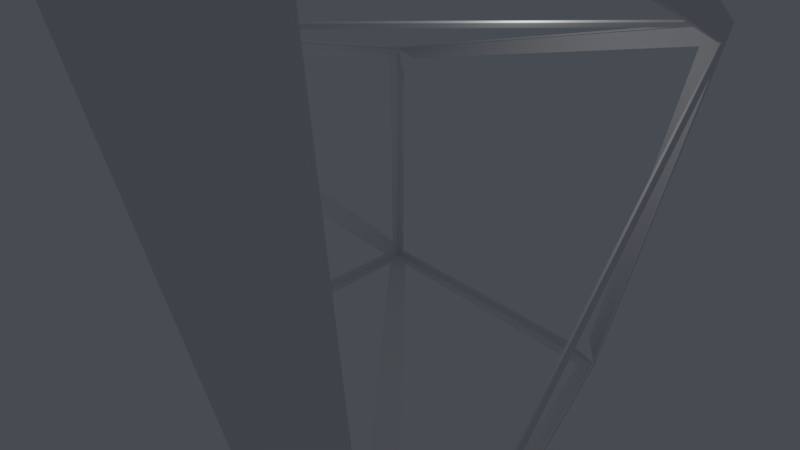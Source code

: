 # Source: beam.blend  (saved by Blender 2.79.0; exported with 4.5.12 LTS)
import bpy
from mathutils import Matrix  # noqa: F401  (used for matrix-valued properties, if any)

bpy.ops.wm.read_factory_settings(use_empty=True)
scene = bpy.context.scene
scene.name = 'Scene'

# ---- collections
col_collection_1 = bpy.data.collections.new('Collection 1'); scene.collection.children.link(col_collection_1)

# ---- materials (node trees are filled in below, after node groups)
mat_material_001 = bpy.data.materials.new('Material.001')
mat_material_001.alpha_threshold = 0.0
mat_material_001.use_transparent_shadow = False
mat_material_001.roughness = 0.5
mat_material_001.specular_intensity = 0.044
mat_material_001.line_color = (0.0, 0.0, 0.0, 1.0)

# ---- material node trees

# ---- world
world_world = bpy.data.worlds.new('World'); scene.world = world_world
world_world.color = (0.06301, 0.07036, 0.08438)
world_world.use_sun_shadow = False
world_world.sun_shadow_jitter_overblur = 0.0
world_world.cycles.sampling_method = 'MANUAL'

# ---- cameras
cam_camera = bpy.data.cameras.new('Camera')
cam_camera.clip_start = 0.05
cam_camera.lens = 12.28
cam_camera.sensor_width = 32.0
cam_camera.sensor_height = 18.0
cam_camera.ortho_scale = 7.314
cam_camera.lens_unit = 'FOV'
cam_camera.dof.focus_distance = 0.0
cam_camera.dof.aperture_fstop = 128.0

# ---- lights
light_lamp = bpy.data.lights.new('Lamp', 'POINT')
light_lamp.transmission_factor = 0.0
light_lamp.cutoff_distance = 30.0
light_lamp.energy = 100.0
light_lamp.shadow_buffer_clip_start = 1.001
light_lamp.shadow_soft_size = 0.1
light_lamp.shadow_maximum_resolution = 0.006
light_lamp.use_absolute_resolution = True

# ---- meshes
me_cube_045 = bpy.data.meshes.new('Cube.045')
me_cube_045.from_pydata([(-6.52, -6.52, -6.52), (-6.52, -6.52, 6.52), (-6.52, 6.52, -6.52), (-6.52, 6.52, 6.52), (6.52, -6.52, -6.52), (6.52, -6.52, 6.52), (6.52, 6.52, -6.52), (6.52, 6.52, 6.52), (-6.52, -5.997, 5.259), (-6.52, 5.259, -5.997), (-6.52, -5.997, -5.997), (-5.997, 6.52, 5.259), (5.259, 6.52, -5.997), (-5.997, 6.52, -5.997), (6.52, 5.997, 5.259), (6.52, -5.259, -5.997), (6.52, 5.997, -5.997), (5.997, -6.52, 5.259), (-5.259, -6.52, -5.997), (5.997, -6.52, -5.997), (5.259, 5.997, -6.52), (-5.997, -5.259, -6.52), (-5.997, 5.997, -6.52), (-5.259, 5.997, 6.52), (5.997, -5.259, 6.52), (5.997, 5.997, 6.52), (-6.52, -5.259, 5.997), (-6.52, 5.997, 5.997), (-6.52, 5.997, -5.259), (-5.259, 6.52, 5.997), (5.997, 6.52, 5.997), (5.997, 6.52, -5.259), (6.52, 5.259, 5.997), (6.52, -5.997, 5.997), (6.52, -5.997, -5.259), (5.259, -6.52, 5.997), (-5.997, -6.52, 5.997), (-5.997, -6.52, -5.259), (5.997, 5.259, -6.52), (5.997, -5.997, -6.52), (-5.259, -5.997, -6.52), (-5.997, 5.259, 6.52), (-5.997, -5.997, 6.52), (5.259, -5.997, 6.52)], [], [(2, 0, 10, 9), (0, 1, 8, 10), (3, 6, 12, 11), (6, 2, 13, 12), (2, 3, 11, 13), (4, 6, 16, 15), (6, 7, 14, 16), (5, 0, 18, 17), (0, 4, 19, 18), (4, 5, 17, 19), (6, 0, 21, 20), (0, 2, 22, 21), (2, 6, 20, 22), (3, 5, 24, 23), (5, 7, 25, 24), (7, 3, 23, 25), (1, 3, 27, 26), (3, 2, 28, 27), (3, 7, 30, 29), (7, 6, 31, 30), (6, 3, 29, 31), (7, 5, 33, 32), (5, 4, 34, 33), (5, 1, 36, 35), (1, 0, 37, 36), (0, 5, 35, 37), (6, 4, 39, 38), (4, 0, 40, 39), (0, 6, 38, 40), (3, 1, 42, 41), (1, 5, 43, 42), (5, 3, 41, 43)])
_uv = me_cube_045.uv_layers.new(name='UVMap')
_uv.uv.foreach_set('vector', [0.0, 0.0, -1.0, 0.0, -0.9599, 0.04006, -0.09672, 0.04006, 0.0, 0.0, 0.0, 1.0, 0.04006, 0.9033, 0.04006, 0.04006, 0.0, 0.0, 1.0, -1.0, 0.9033, -0.9599, 0.04006, -0.09672, 0.0, 0.0, -1.0, 0.0, -0.9599, 0.04006, -0.09672, 0.04006, 0.0, 0.0, 0.0, 1.0, 0.04006, 0.9033, 0.04006, 0.04006, 0.0, 0.0, 1.0, 0.0, 0.9599, 0.04006, 0.09672, 0.04006, 0.0, 0.0, 0.0, 1.0, -0.04006, 0.9033, -0.04006, 0.04006, 0.0, 0.0, -1.0, -1.0, -0.9033, -0.9599, -0.04006, -0.09672, 0.0, 0.0, 1.0, 0.0, 0.9599, 0.04006, 0.09672, 0.04006, 0.0, 0.0, 0.0, 1.0, -0.04006, 0.9033, -0.04006, 0.04006, 0.0, 0.0, -1.0, -1.0, -0.9599, -0.9033, -0.09672, -0.04006, 0.0, 0.0, 0.0, 1.0, 0.04006, 0.9599, 0.04006, 0.09672, 0.0, 0.0, 1.0, 0.0, 0.9033, -0.04006, 0.04006, -0.04006, 0.0, 0.0, 1.0, -1.0, 0.9599, -0.9033, 0.09672, -0.04006, 0.0, 0.0, 0.0, 1.0, -0.04006, 0.9599, -0.04006, 0.09672, 0.0, 0.0, -1.0, 0.0, -0.9033, -0.04006, -0.04006, -0.04006, 0.0, 0.0, 1.0, 0.0, 0.9599, -0.04006, 0.09672, -0.04006, 0.0, 0.0, 0.0, -1.0, -0.04006, -0.9033, -0.04006, -0.04006, 0.0, 0.0, 1.0, 0.0, 0.9599, -0.04006, 0.09672, -0.04006, 0.0, 0.0, 0.0, -1.0, -0.04006, -0.9033, -0.04006, -0.04006, 0.0, 0.0, -1.0, 1.0, -0.9033, 0.9599, -0.04006, 0.09672, 0.0, 0.0, -1.0, 0.0, -0.9599, -0.04006, -0.09672, -0.04006, 0.0, 0.0, 0.0, -1.0, 0.04006, -0.9033, 0.04006, -0.04006, 0.0, 0.0, -1.0, 0.0, -0.9599, -0.04006, -0.09672, -0.04006, 0.0, 0.0, 0.0, -1.0, 0.04006, -0.9033, 0.04006, -0.04006, 0.0, 0.0, 1.0, 1.0, 0.9033, 0.9599, 0.04006, 0.09672, 0.0, 0.0, 0.0, -1.0, -0.04006, -0.9599, -0.04006, -0.09672, 0.0, 0.0, -1.0, 0.0, -0.9033, 0.04006, -0.04006, 0.04006, 0.0, 0.0, 1.0, 1.0, 0.9599, 0.9033, 0.09672, 0.04006, 0.0, 0.0, 0.0, -1.0, 0.04006, -0.9599, 0.04006, -0.09672, 0.0, 0.0, 1.0, 0.0, 0.9033, 0.04006, 0.04006, 0.04006, 0.0, 0.0, -1.0, 1.0, -0.9599, 0.9033, -0.09672, 0.04006])
me_cube_045.materials.append(mat_material_001)
me_cube_045.use_remesh_preserve_volume = False
me_cube_045.use_remesh_preserve_attributes = False
me_cube_045.use_mirror_vertex_groups = False
me_cube_045.update()

# ---- objects
ob_lamp = bpy.data.objects.new('Lamp', light_lamp)
ob_camera = bpy.data.objects.new('Camera', cam_camera)
ob_cube_039 = bpy.data.objects.new('Cube.039', me_cube_045)

# ---- transforms, parenting, visibility, modifiers, constraints
ob_lamp.location = (4.076, 1.005, 5.904)
ob_lamp.rotation_euler = (0.6503, 0.05522, 1.866)
ob_lamp.lock_rotations_4d = False
ob_lamp.empty_display_type = 'ARROWS'
ob_lamp.color = (0.0, 0.0, 0.0, 0.0)
ob_lamp.lineart.crease_threshold = 0.0
ob_camera.location = (7.481, -6.508, 5.344)
ob_camera.rotation_euler = (1.109, 0.0, 0.8149)
ob_camera.lock_rotations_4d = False
ob_camera.empty_display_type = 'ARROWS'
ob_camera.color = (0.0, 0.0, 0.0, 0.0)
ob_camera.display_type = 'WIRE'
ob_camera.lineart.crease_threshold = 0.0
ob_cube_039.location = (0.0, 0.0, 0.0)
ob_cube_039.rotation_euler = (0.0, 0.0, 4.712)
ob_cube_039.lineart.crease_threshold = 0.0
_m = ob_cube_039.modifiers.new('Solidify', 'SOLIDIFY')
_m.thickness = 0.052
_m.nonmanifold_thickness_mode = 'FIXED'
_m.nonmanifold_merge_threshold = 0.0003

# ---- collection membership
col_collection_1.objects.link(ob_lamp)
col_collection_1.objects.link(ob_camera)
col_collection_1.objects.link(ob_cube_039)

# ---- scene / render settings (as saved in the file)
scene.camera = ob_camera
scene.frame_start = 1; scene.frame_end = 250; scene.frame_set(0)
scene.render.engine = 'BLENDER_EEVEE_NEXT'
scene.render.image_settings.compression = 3
scene.render.fps = 30
scene.render.dither_intensity = 0.0
scene.render.film_transparent = True
scene.cycles.use_denoising = False
scene.cycles.samples = 128
scene.cycles.sampling_pattern = 'TABULATED_SOBOL'
scene.cycles.use_adaptive_sampling = False
scene.cycles.use_light_tree = False
scene.cycles.blur_glossy = 0.0
scene.cycles.sample_clamp_indirect = 0.0
scene.view_settings.view_transform = 'Standard'
bpy.context.view_layer.update()
